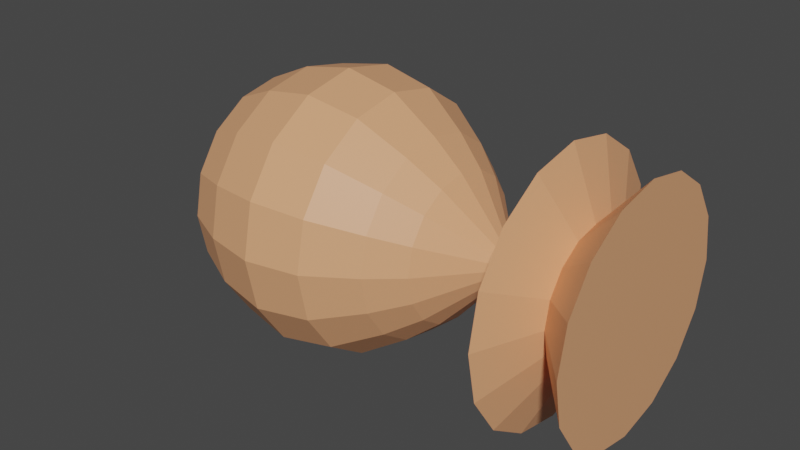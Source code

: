 # Source: bomb02.blend  (saved by Blender 2.81.16; exported with 4.5.12 LTS)
import bpy
from mathutils import Matrix  # noqa: F401  (used for matrix-valued properties, if any)

bpy.ops.wm.read_factory_settings(use_empty=True)
scene = bpy.context.scene
scene.name = 'Scene'

# ---- collections
col_collection = bpy.data.collections.new('Collection'); scene.collection.children.link(col_collection)

# ---- materials (node trees are filled in below, after node groups)
mat_material_001 = bpy.data.materials.new('Material.001')
mat_material_001.use_transparent_shadow = False

# ---- material node trees
mat_material_001.use_nodes = True; mat_material_001.node_tree.nodes.clear()
_N = mat_material_001.node_tree.nodes; _L = mat_material_001.node_tree.links
n0 = _N.new('ShaderNodeOutputMaterial'); n0.name = 'Material Output'; n0.location = (300, 300)
n1 = _N.new('ShaderNodeBsdfPrincipled'); n1.name = 'Principled BSDF'; n1.location = (10, 300)
n1.distribution = 'GGX'
n1.subsurface_method = 'BURLEY'
n1.inputs[0].default_value = (0.8, 0.3759, 0.1858, 1.0)
n1.inputs[3].default_value = 1.45
n1.inputs[27].default_value = (0.0, 0.0, 0.0, 1.0)
n1.inputs[28].default_value = 1.0
_L.new(n1.outputs[0], n0.inputs[0])
n0.is_active_output = True

# ---- world
world_world = bpy.data.worlds.new('World'); scene.world = world_world
world_world.use_nodes = True; world_world.node_tree.nodes.clear()
_N = world_world.node_tree.nodes; _L = world_world.node_tree.links
n0 = _N.new('ShaderNodeOutputWorld'); n0.name = 'World Output'; n0.location = (300, 300)
n1 = _N.new('ShaderNodeBackground'); n1.name = 'Background'; n1.location = (10, 300)
n1.inputs[0].default_value = (0.05088, 0.05088, 0.05088, 1.0)
_L.new(n1.outputs[0], n0.inputs[0])
n0.is_active_output = True
world_world.color = (0.05088, 0.05088, 0.05088)
world_world.use_sun_shadow = False
world_world.sun_shadow_jitter_overblur = 0.0

# ---- meshes
me_sphere = bpy.data.meshes.new('Sphere')
me_sphere.from_pydata([(0.05895, 0.5296, 9.537e-07), (-0.184, 0.692, 9.537e-07), (-0.7573, 0.692, 9.537e-07), (-1.163, 0.4081, 9.537e-07), (0.2213, 0.3604, -0.1493), (0.05895, 0.4893, -0.2027), (-0.184, 0.6393, -0.2648), (-0.4707, 0.692, -0.2866), (-0.7573, 0.6393, -0.2648), (-1.0, 0.5348, -0.2215), (-1.163, 0.377, -0.1562), (0.2213, 0.2758, -0.2758), (0.05895, 0.3745, -0.3745), (-0.184, 0.4893, -0.4893), (-0.4707, 0.5296, -0.5296), (-0.7573, 0.4893, -0.4893), (-1.0, 0.4093, -0.4093), (-1.163, 0.2886, -0.2886), (0.2213, 0.1493, -0.3604), (0.05895, 0.2027, -0.4893), (-0.184, 0.2648, -0.6393), (-0.4707, 0.2866, -0.692), (-0.7573, 0.2648, -0.6393), (-1.0, 0.2215, -0.5348), (-1.163, 0.1562, -0.377), (0.2213, -3.987e-08, -0.3901), (0.05895, -7.553e-08, -0.5296), (-0.184, -1.202e-07, -0.692), (-0.4707, -1.202e-07, -0.749), (-0.7573, -1.202e-07, -0.692), (-1.0, -8.484e-08, -0.5788), (-1.163, -1.262e-07, -0.4081), (0.2213, -0.1493, -0.3604), (0.05895, -0.2027, -0.4893), (-0.184, -0.2648, -0.6393), (-0.4707, -0.2866, -0.692), (-0.7573, -0.2648, -0.6393), (-1.0, -0.2215, -0.5348), (-1.163, -0.1562, -0.377), (0.2213, -0.2758, -0.2758), (0.05895, -0.3745, -0.3745), (-0.184, -0.4893, -0.4893), (-0.4707, -0.5296, -0.5296), (-0.7573, -0.4893, -0.4893), (-1.0, -0.4093, -0.4093), (-1.163, -0.2886, -0.2886), (0.2213, -0.3604, -0.1493), (0.05895, -0.4893, -0.2027), (-0.184, -0.6393, -0.2648), (-0.4707, -0.692, -0.2866), (-0.7573, -0.6393, -0.2648), (-1.0, -0.5348, -0.2215), (-1.163, -0.377, -0.1562), (0.2213, -0.3901, 1.073e-06), (0.05895, -0.5296, 1.192e-06), (-0.184, -0.692, 1.192e-06), (-0.4707, -0.749, 1.192e-06), (-0.7573, -0.692, 1.192e-06), (-1.0, -0.5788, 1.192e-06), (-1.163, -0.4081, 1.073e-06), (0.2213, -0.3604, 0.1493), (0.05895, -0.4893, 0.2027), (-0.184, -0.6393, 0.2648), (-0.4707, -0.692, 0.2866), (-0.7573, -0.6393, 0.2648), (-1.0, -0.5348, 0.2215), (-1.163, -0.377, 0.1562), (0.2213, -0.2758, 0.2758), (0.05895, -0.3745, 0.3745), (-0.184, -0.4893, 0.4893), (-0.4707, -0.5296, 0.5296), (-0.7573, -0.4893, 0.4893), (-1.0, -0.4093, 0.4093), (-1.163, -0.2886, 0.2886), (0.2213, -0.1493, 0.3604), (0.05895, -0.2027, 0.4893), (-0.184, -0.2648, 0.6393), (-0.4707, -0.2866, 0.692), (-0.7573, -0.2648, 0.6393), (-1.0, -0.2215, 0.5348), (-1.163, -0.1562, 0.377), (0.2213, 8.165e-08, 0.3901), (0.05895, 2.37e-07, 0.5296), (-0.184, 2.593e-07, 0.692), (-0.4707, 3.263e-07, 0.749), (-0.7573, 2.593e-07, 0.692), (-1.0, 2.567e-07, 0.5788), (-1.163, 1.757e-07, 0.4081), (0.2213, 0.1493, 0.3604), (0.05895, 0.2027, 0.4893), (-0.184, 0.2648, 0.6393), (-0.4707, 0.2866, 0.692), (-0.7573, 0.2648, 0.6393), (-1.0, 0.2215, 0.5348), (-1.163, 0.1562, 0.377), (0.2213, 0.2758, 0.2758), (0.05895, 0.3745, 0.3745), (-0.184, 0.4893, 0.4893), (-0.4707, 0.5296, 0.5296), (-0.7573, 0.4893, 0.4893), (-1.0, 0.4093, 0.4093), (-1.163, 0.2886, 0.2886), (0.2213, 0.3604, 0.1493), (0.05895, 0.4893, 0.2027), (-0.184, 0.6393, 0.2648), (-0.4707, 0.692, 0.2866), (-0.7573, 0.6393, 0.2648), (-1.0, 0.5348, 0.2215), (-1.163, 0.377, 0.1562), (0.4584, 0.1045, -0.04327), (0.2213, 0.3901, 9.537e-07), (-0.4707, 0.749, 4.768e-07), (-1.0, 0.5788, 5.96e-07), (-1.483, 5.147e-09, 8.345e-07), (0.4584, 0.07995, -0.07995), (0.4584, 0.04327, -0.1045), (0.4584, -1.548e-08, -0.1131), (0.4584, -0.04327, -0.1045), (0.4584, -0.07995, -0.07995), (0.4584, -0.1045, -0.04327), (0.4584, -0.1131, 1.073e-06), (0.4584, -0.1045, 0.04327), (0.4584, -0.07995, 0.07995), (0.4584, -0.04327, 0.1045), (0.4584, 1.974e-08, 0.1131), (0.4584, 0.04327, 0.1045), (0.4584, 0.07995, 0.07995), (0.4584, 0.1045, 0.04327), (0.4584, 0.1131, 9.537e-07), (0.6681, 0.06985, -0.02893), (0.6681, 0.05346, -0.05346), (0.6681, 0.02893, -0.06984), (0.6681, -1.257e-08, -0.0756), (0.6681, -0.02893, -0.06984), (0.6681, -0.05346, -0.05346), (0.6681, -0.06985, -0.02893), (0.6681, -0.0756, 1.073e-06), (0.6681, -0.06985, 0.02893), (0.6681, -0.05346, 0.05346), (0.6681, -0.02893, 0.06985), (0.6681, 1.098e-08, 0.0756), (0.6681, 0.02893, 0.06985), (0.6681, 0.05346, 0.05346), (0.6681, 0.06985, 0.02893), (0.6681, 0.0756, 1.073e-06), (0.7291, 0.4915, -0.2036), (0.7291, 0.3762, -0.3762), (0.7291, 0.2036, -0.4915), (0.7291, -4.797e-08, -0.532), (0.7291, -0.2036, -0.4915), (0.7291, -0.3762, -0.3762), (0.7291, -0.4915, -0.2036), (0.7291, -0.532, 1.192e-06), (0.7291, -0.4915, 0.2036), (0.7291, -0.3762, 0.3762), (0.7291, -0.2036, 0.4915), (0.7291, 1.178e-07, 0.532), (0.7291, 0.2036, 0.4915), (0.7291, 0.3762, 0.3762), (0.7291, 0.4915, 0.2036), (0.7291, 0.532, 9.537e-07), (0.801, 0.6562, -0.2718), (0.801, 0.5022, -0.5022), (0.801, 0.2718, -0.6562), (0.801, -6.11e-08, -0.7103), (0.801, -0.2718, -0.6562), (0.801, -0.5022, -0.5022), (0.801, -0.6562, -0.2718), (0.801, -0.7103, 1.192e-06), (0.801, -0.6562, 0.2718), (0.801, -0.5022, 0.5022), (0.801, -0.2718, 0.6562), (0.801, 1.602e-07, 0.7103), (0.801, 0.2718, 0.6562), (0.801, 0.5022, 0.5022), (0.801, 0.6562, 0.2718), (0.801, 0.7103, 8.345e-07), (0.939, 0.3336, -0.1382), (0.939, 0.2553, -0.2553), (0.939, 0.1382, -0.3336), (0.939, -2.99e-08, -0.3611), (0.939, -0.1382, -0.3336), (0.939, -0.2553, -0.2553), (0.939, -0.3336, -0.1382), (0.939, -0.3611, 1.073e-06), (0.939, -0.3336, 0.1382), (0.939, -0.2553, 0.2553), (0.939, -0.1382, 0.3336), (0.939, 8.258e-08, 0.3611), (0.939, 0.1382, 0.3336), (0.939, 0.2553, 0.2553), (0.939, 0.3336, 0.1382), (0.939, 0.3611, 9.537e-07), (-1.483, 5.147e-09, 8.345e-07), (-1.483, 5.147e-09, 8.345e-07), (-1.483, 5.147e-09, 8.345e-07), (-1.483, 6.542e-09, 8.345e-07), (-1.483, 5.147e-09, 8.345e-07), (-1.483, 5.147e-09, 8.345e-07), (-1.483, 5.147e-09, 8.345e-07), (-1.483, 5.147e-09, 8.345e-07), (-1.483, 5.147e-09, 8.345e-07), (-1.483, 5.147e-09, 8.345e-07), (-1.483, 5.147e-09, 8.345e-07), (-1.483, 6.542e-09, 8.345e-07), (-1.483, 5.147e-09, 8.345e-07), (-1.483, 5.147e-09, 8.345e-07), (-1.483, 5.147e-09, 8.345e-07), (1.182, 0.5967, -0.2472), (1.182, 0.4567, -0.4567), (1.182, 0.2472, -0.5967), (1.182, -4.984e-08, -0.6459), (1.182, -0.2472, -0.5967), (1.182, -0.4567, -0.4567), (1.182, -0.5967, -0.2472), (1.182, -0.6459, 1.192e-06), (1.182, -0.5967, 0.2472), (1.182, -0.4567, 0.4567), (1.182, -0.2472, 0.5967), (1.182, 1.514e-07, 0.6459), (1.182, 0.2472, 0.5967), (1.182, 0.4567, 0.4567), (1.182, 0.5967, 0.2472), (1.182, 0.6459, 9.537e-07)], [], [(2, 111, 7, 8), (1, 0, 5, 6), (67, 60, 121, 122), (31, 38, 197, 196), (112, 2, 8, 9), (111, 1, 6, 7), (0, 110, 4, 5), (3, 112, 9, 10), (94, 101, 206, 205), (9, 8, 15, 16), (7, 6, 13, 14), (5, 4, 11, 12), (10, 9, 16, 17), (8, 7, 14, 15), (6, 5, 12, 13), (25, 18, 115, 116), (12, 11, 18, 19), (17, 16, 23, 24), (15, 14, 21, 22), (13, 12, 19, 20), (32, 25, 116, 117), (87, 94, 205, 204), (16, 15, 22, 23), (14, 13, 20, 21), (24, 23, 30, 31), (22, 21, 28, 29), (20, 19, 26, 27), (95, 88, 125, 126), (59, 66, 201, 200), (23, 22, 29, 30), (21, 20, 27, 28), (19, 18, 25, 26), (88, 81, 124, 125), (52, 59, 200, 199), (30, 29, 36, 37), (28, 27, 34, 35), (26, 25, 32, 33), (31, 30, 37, 38), (29, 28, 35, 36), (27, 26, 33, 34), (37, 36, 43, 44), (35, 34, 41, 42), (33, 32, 39, 40), (38, 37, 44, 45), (36, 35, 42, 43), (34, 33, 40, 41), (60, 53, 120, 121), (3, 10, 193, 113), (45, 44, 51, 52), (43, 42, 49, 50), (41, 40, 47, 48), (53, 46, 119, 120), (17, 24, 195, 194), (44, 43, 50, 51), (42, 41, 48, 49), (40, 39, 46, 47), (50, 49, 56, 57), (48, 47, 54, 55), (110, 102, 127, 128), (10, 17, 194, 193), (51, 50, 57, 58), (49, 48, 55, 56), (47, 46, 53, 54), (52, 51, 58, 59), (80, 87, 204, 203), (58, 57, 64, 65), (56, 55, 62, 63), (54, 53, 60, 61), (59, 58, 65, 66), (57, 56, 63, 64), (55, 54, 61, 62), (18, 11, 114, 115), (63, 62, 69, 70), (61, 60, 67, 68), (66, 65, 72, 73), (64, 63, 70, 71), (62, 61, 68, 69), (81, 74, 123, 124), (38, 45, 198, 197), (65, 64, 71, 72), (73, 72, 79, 80), (71, 70, 77, 78), (69, 68, 75, 76), (11, 4, 109, 114), (101, 108, 207, 206), (72, 71, 78, 79), (70, 69, 76, 77), (68, 67, 74, 75), (76, 75, 82, 83), (39, 32, 117, 118), (73, 80, 203, 202), (79, 78, 85, 86), (77, 76, 83, 84), (75, 74, 81, 82), (80, 79, 86, 87), (78, 77, 84, 85), (45, 52, 199, 198), (86, 85, 92, 93), (84, 83, 90, 91), (82, 81, 88, 89), (87, 86, 93, 94), (85, 84, 91, 92), (83, 82, 89, 90), (102, 95, 126, 127), (89, 88, 95, 96), (94, 93, 100, 101), (92, 91, 98, 99), (90, 89, 96, 97), (74, 67, 122, 123), (66, 73, 202, 201), (93, 92, 99, 100), (91, 90, 97, 98), (101, 100, 107, 108), (99, 98, 105, 106), (97, 96, 103, 104), (46, 39, 118, 119), (108, 3, 113, 207), (100, 99, 106, 107), (98, 97, 104, 105), (96, 95, 102, 103), (4, 110, 128, 109), (24, 31, 196, 195), (107, 106, 2, 112), (105, 104, 1, 111), (103, 102, 110, 0), (108, 107, 112, 3), (106, 105, 111, 2), (104, 103, 0, 1), (124, 123, 139, 140), (120, 119, 135, 136), (116, 115, 131, 132), (109, 128, 144, 129), (127, 126, 142, 143), (123, 122, 138, 139), (119, 118, 134, 135), (115, 114, 130, 131), (126, 125, 141, 142), (128, 127, 143, 144), (122, 121, 137, 138), (118, 117, 133, 134), (114, 109, 129, 130), (125, 124, 140, 141), (121, 120, 136, 137), (117, 116, 132, 133), (143, 142, 158, 159), (135, 134, 150, 151), (142, 141, 157, 158), (134, 133, 149, 150), (141, 140, 156, 157), (133, 132, 148, 149), (140, 139, 155, 156), (132, 131, 147, 148), (139, 138, 154, 155), (131, 130, 146, 147), (138, 137, 153, 154), (129, 144, 160, 145), (130, 129, 145, 146), (137, 136, 152, 153), (144, 143, 159, 160), (136, 135, 151, 152), (154, 153, 169, 170), (145, 160, 176, 161), (146, 145, 161, 162), (153, 152, 168, 169), (160, 159, 175, 176), (152, 151, 167, 168), (159, 158, 174, 175), (151, 150, 166, 167), (158, 157, 173, 174), (150, 149, 165, 166), (157, 156, 172, 173), (149, 148, 164, 165), (156, 155, 171, 172), (148, 147, 163, 164), (155, 154, 170, 171), (147, 146, 162, 163), (165, 164, 180, 181), (172, 171, 187, 188), (164, 163, 179, 180), (171, 170, 186, 187), (163, 162, 178, 179), (170, 169, 185, 186), (161, 176, 192, 177), (162, 161, 177, 178), (169, 168, 184, 185), (176, 175, 191, 192), (168, 167, 183, 184), (175, 174, 190, 191), (167, 166, 182, 183), (174, 173, 189, 190), (166, 165, 181, 182), (173, 172, 188, 189), (183, 182, 213, 214), (190, 189, 220, 221), (182, 181, 212, 213), (189, 188, 219, 220), (181, 180, 211, 212), (188, 187, 218, 219), (180, 179, 210, 211), (187, 186, 217, 218), (179, 178, 209, 210), (186, 185, 216, 217), (177, 192, 223, 208), (178, 177, 208, 209), (185, 184, 215, 216), (192, 191, 222, 223), (184, 183, 214, 215), (191, 190, 221, 222), (223, 222, 221, 220, 219, 218, 217, 216, 215, 214, 213, 212, 211, 210, 209, 208)])
_uv = me_sphere.uv_layers.new(name='UVMap')
_uv.uv.foreach_set('vector', [0.75, 0.375, 0.75, 0.5, 0.6875, 0.5, 0.6875, 0.375, 0.75, 0.625, 0.75, 0.75, 0.6875, 0.75, 0.6875, 0.625, 0.125, 0.875, 0.1875, 0.875, 0.1875, 0.875, 0.125, 0.875, 0.5, 0.125, 0.4375, 0.125, 0.4375, 0.125, 0.5, 0.125, 0.75, 0.25, 0.75, 0.375, 0.6875, 0.375, 0.6875, 0.25, 0.75, 0.5, 0.75, 0.625, 0.6875, 0.625, 0.6875, 0.5, 0.75, 0.75, 0.75, 0.875, 0.6875, 0.875, 0.6875, 0.75, 0.75, 0.125, 0.75, 0.25, 0.6875, 0.25, 0.6875, 0.125, 0.9375, 0.125, 0.875, 0.125, 0.875, 0.125, 0.9375, 0.125, 0.6875, 0.25, 0.6875, 0.375, 0.625, 0.375, 0.625, 0.25, 0.6875, 0.5, 0.6875, 0.625, 0.625, 0.625, 0.625, 0.5, 0.6875, 0.75, 0.6875, 0.875, 0.625, 0.875, 0.625, 0.75, 0.6875, 0.125, 0.6875, 0.25, 0.625, 0.25, 0.625, 0.125, 0.6875, 0.375, 0.6875, 0.5, 0.625, 0.5, 0.625, 0.375, 0.6875, 0.625, 0.6875, 0.75, 0.625, 0.75, 0.625, 0.625, 0.5, 0.875, 0.5625, 0.875, 0.5625, 0.875, 0.5, 0.875, 0.625, 0.75, 0.625, 0.875, 0.5625, 0.875, 0.5625, 0.75, 0.625, 0.125, 0.625, 0.25, 0.5625, 0.25, 0.5625, 0.125, 0.625, 0.375, 0.625, 0.5, 0.5625, 0.5, 0.5625, 0.375, 0.625, 0.625, 0.625, 0.75, 0.5625, 0.75, 0.5625, 0.625, 0.4375, 0.875, 0.5, 0.875, 0.5, 0.875, 0.4375, 0.875, 1.0, 0.125, 0.9375, 0.125, 0.9375, 0.125, 1.0, 0.125, 0.625, 0.25, 0.625, 0.375, 0.5625, 0.375, 0.5625, 0.25, 0.625, 0.5, 0.625, 0.625, 0.5625, 0.625, 0.5625, 0.5, 0.5625, 0.125, 0.5625, 0.25, 0.5, 0.25, 0.5, 0.125, 0.5625, 0.375, 0.5625, 0.5, 0.5, 0.5, 0.5, 0.375, 0.5625, 0.625, 0.5625, 0.75, 0.5, 0.75, 0.5, 0.625, 0.875, 0.875, 0.9375, 0.875, 0.9375, 0.875, 0.875, 0.875, 0.25, 0.125, 0.1875, 0.125, 0.1875, 0.125, 0.25, 0.125, 0.5625, 0.25, 0.5625, 0.375, 0.5, 0.375, 0.5, 0.25, 0.5625, 0.5, 0.5625, 0.625, 0.5, 0.625, 0.5, 0.5, 0.5625, 0.75, 0.5625, 0.875, 0.5, 0.875, 0.5, 0.75, 0.9375, 0.875, 1.0, 0.875, 1.0, 0.875, 0.9375, 0.875, 0.3125, 0.125, 0.25, 0.125, 0.25, 0.125, 0.3125, 0.125, 0.5, 0.25, 0.5, 0.375, 0.4375, 0.375, 0.4375, 0.25, 0.5, 0.5, 0.5, 0.625, 0.4375, 0.625, 0.4375, 0.5, 0.5, 0.75, 0.5, 0.875, 0.4375, 0.875, 0.4375, 0.75, 0.5, 0.125, 0.5, 0.25, 0.4375, 0.25, 0.4375, 0.125, 0.5, 0.375, 0.5, 0.5, 0.4375, 0.5, 0.4375, 0.375, 0.5, 0.625, 0.5, 0.75, 0.4375, 0.75, 0.4375, 0.625, 0.4375, 0.25, 0.4375, 0.375, 0.375, 0.375, 0.375, 0.25, 0.4375, 0.5, 0.4375, 0.625, 0.375, 0.625, 0.375, 0.5, 0.4375, 0.75, 0.4375, 0.875, 0.375, 0.875, 0.375, 0.75, 0.4375, 0.125, 0.4375, 0.25, 0.375, 0.25, 0.375, 0.125, 0.4375, 0.375, 0.4375, 0.5, 0.375, 0.5, 0.375, 0.375, 0.4375, 0.625, 0.4375, 0.75, 0.375, 0.75, 0.375, 0.625, 0.1875, 0.875, 0.25, 0.875, 0.25, 0.875, 0.1875, 0.875, 0.75, 0.125, 0.6875, 0.125, 0.6875, 0.125, 0.75, 0.125, 0.375, 0.125, 0.375, 0.25, 0.3125, 0.25, 0.3125, 0.125, 0.375, 0.375, 0.375, 0.5, 0.3125, 0.5, 0.3125, 0.375, 0.375, 0.625, 0.375, 0.75, 0.3125, 0.75, 0.3125, 0.625, 0.25, 0.875, 0.3125, 0.875, 0.3125, 0.875, 0.25, 0.875, 0.625, 0.125, 0.5625, 0.125, 0.5625, 0.125, 0.625, 0.125, 0.375, 0.25, 0.375, 0.375, 0.3125, 0.375, 0.3125, 0.25, 0.375, 0.5, 0.375, 0.625, 0.3125, 0.625, 0.3125, 0.5, 0.375, 0.75, 0.375, 0.875, 0.3125, 0.875, 0.3125, 0.75, 0.3125, 0.375, 0.3125, 0.5, 0.25, 0.5, 0.25, 0.375, 0.3125, 0.625, 0.3125, 0.75, 0.25, 0.75, 0.25, 0.625, 0.75, 0.875, 0.8125, 0.875, 0.8125, 0.875, 0.75, 0.875, 0.6875, 0.125, 0.625, 0.125, 0.625, 0.125, 0.6875, 0.125, 0.3125, 0.25, 0.3125, 0.375, 0.25, 0.375, 0.25, 0.25, 0.3125, 0.5, 0.3125, 0.625, 0.25, 0.625, 0.25, 0.5, 0.3125, 0.75, 0.3125, 0.875, 0.25, 0.875, 0.25, 0.75, 0.3125, 0.125, 0.3125, 0.25, 0.25, 0.25, 0.25, 0.125, 0.0625, 0.125, 0.0, 0.125, 0.0, 0.125, 0.0625, 0.125, 0.25, 0.25, 0.25, 0.375, 0.1875, 0.375, 0.1875, 0.25, 0.25, 0.5, 0.25, 0.625, 0.1875, 0.625, 0.1875, 0.5, 0.25, 0.75, 0.25, 0.875, 0.1875, 0.875, 0.1875, 0.75, 0.25, 0.125, 0.25, 0.25, 0.1875, 0.25, 0.1875, 0.125, 0.25, 0.375, 0.25, 0.5, 0.1875, 0.5, 0.1875, 0.375, 0.25, 0.625, 0.25, 0.75, 0.1875, 0.75, 0.1875, 0.625, 0.5625, 0.875, 0.625, 0.875, 0.625, 0.875, 0.5625, 0.875, 0.1875, 0.5, 0.1875, 0.625, 0.125, 0.625, 0.125, 0.5, 0.1875, 0.75, 0.1875, 0.875, 0.125, 0.875, 0.125, 0.75, 0.1875, 0.125, 0.1875, 0.25, 0.125, 0.25, 0.125, 0.125, 0.1875, 0.375, 0.1875, 0.5, 0.125, 0.5, 0.125, 0.375, 0.1875, 0.625, 0.1875, 0.75, 0.125, 0.75, 0.125, 0.625, 0.0, 0.875, 0.0625, 0.875, 0.0625, 0.875, 0.0, 0.875, 0.4375, 0.125, 0.375, 0.125, 0.375, 0.125, 0.4375, 0.125, 0.1875, 0.25, 0.1875, 0.375, 0.125, 0.375, 0.125, 0.25, 0.125, 0.125, 0.125, 0.25, 0.0625, 0.25, 0.0625, 0.125, 0.125, 0.375, 0.125, 0.5, 0.0625, 0.5, 0.0625, 0.375, 0.125, 0.625, 0.125, 0.75, 0.0625, 0.75, 0.0625, 0.625, 0.625, 0.875, 0.6875, 0.875, 0.6875, 0.875, 0.625, 0.875, 0.875, 0.125, 0.8125, 0.125, 0.8125, 0.125, 0.875, 0.125, 0.125, 0.25, 0.125, 0.375, 0.0625, 0.375, 0.0625, 0.25, 0.125, 0.5, 0.125, 0.625, 0.0625, 0.625, 0.0625, 0.5, 0.125, 0.75, 0.125, 0.875, 0.0625, 0.875, 0.0625, 0.75, 0.0625, 0.625, 0.0625, 0.75, 0.0, 0.75, 0.0, 0.625, 0.375, 0.875, 0.4375, 0.875, 0.4375, 0.875, 0.375, 0.875, 0.125, 0.125, 0.0625, 0.125, 0.0625, 0.125, 0.125, 0.125, 0.0625, 0.25, 0.0625, 0.375, 0.0, 0.375, 0.0, 0.25, 0.0625, 0.5, 0.0625, 0.625, 0.0, 0.625, 0.0, 0.5, 0.0625, 0.75, 0.0625, 0.875, 0.0, 0.875, 0.0, 0.75, 0.0625, 0.125, 0.0625, 0.25, 0.0, 0.25, 0.0, 0.125, 0.0625, 0.375, 0.0625, 0.5, 0.0, 0.5, 0.0, 0.375, 0.375, 0.125, 0.3125, 0.125, 0.3125, 0.125, 0.375, 0.125, 1.0, 0.25, 1.0, 0.375, 0.9375, 0.375, 0.9375, 0.25, 1.0, 0.5, 1.0, 0.625, 0.9375, 0.625, 0.9375, 0.5, 1.0, 0.75, 1.0, 0.875, 0.9375, 0.875, 0.9375, 0.75, 1.0, 0.125, 1.0, 0.25, 0.9375, 0.25, 0.9375, 0.125, 1.0, 0.375, 1.0, 0.5, 0.9375, 0.5, 0.9375, 0.375, 1.0, 0.625, 1.0, 0.75, 0.9375, 0.75, 0.9375, 0.625, 0.8125, 0.875, 0.875, 0.875, 0.875, 0.875, 0.8125, 0.875, 0.9375, 0.75, 0.9375, 0.875, 0.875, 0.875, 0.875, 0.75, 0.9375, 0.125, 0.9375, 0.25, 0.875, 0.25, 0.875, 0.125, 0.9375, 0.375, 0.9375, 0.5, 0.875, 0.5, 0.875, 0.375, 0.9375, 0.625, 0.9375, 0.75, 0.875, 0.75, 0.875, 0.625, 0.0625, 0.875, 0.125, 0.875, 0.125, 0.875, 0.0625, 0.875, 0.1875, 0.125, 0.125, 0.125, 0.125, 0.125, 0.1875, 0.125, 0.9375, 0.25, 0.9375, 0.375, 0.875, 0.375, 0.875, 0.25, 0.9375, 0.5, 0.9375, 0.625, 0.875, 0.625, 0.875, 0.5, 0.875, 0.125, 0.875, 0.25, 0.8125, 0.25, 0.8125, 0.125, 0.875, 0.375, 0.875, 0.5, 0.8125, 0.5, 0.8125, 0.375, 0.875, 0.625, 0.875, 0.75, 0.8125, 0.75, 0.8125, 0.625, 0.3125, 0.875, 0.375, 0.875, 0.375, 0.875, 0.3125, 0.875, 0.8125, 0.125, 0.75, 0.125, 0.75, 0.125, 0.8125, 0.125, 0.875, 0.25, 0.875, 0.375, 0.8125, 0.375, 0.8125, 0.25, 0.875, 0.5, 0.875, 0.625, 0.8125, 0.625, 0.8125, 0.5, 0.875, 0.75, 0.875, 0.875, 0.8125, 0.875, 0.8125, 0.75, 0.6875, 0.875, 0.75, 0.875, 0.75, 0.875, 0.6875, 0.875, 0.5625, 0.125, 0.5, 0.125, 0.5, 0.125, 0.5625, 0.125, 0.8125, 0.25, 0.8125, 0.375, 0.75, 0.375, 0.75, 0.25, 0.8125, 0.5, 0.8125, 0.625, 0.75, 0.625, 0.75, 0.5, 0.8125, 0.75, 0.8125, 0.875, 0.75, 0.875, 0.75, 0.75, 0.8125, 0.125, 0.8125, 0.25, 0.75, 0.25, 0.75, 0.125, 0.8125, 0.375, 0.8125, 0.5, 0.75, 0.5, 0.75, 0.375, 0.8125, 0.625, 0.8125, 0.75, 0.75, 0.75, 0.75, 0.625, 0.0, 0.875, 0.0625, 0.875, 0.0625, 0.875, 0.0, 0.875, 0.25, 0.875, 0.3125, 0.875, 0.3125, 0.875, 0.25, 0.875, 0.5, 0.875, 0.5625, 0.875, 0.5625, 0.875, 0.5, 0.875, 0.6875, 0.875, 0.75, 0.875, 0.75, 0.875, 0.6875, 0.875, 0.8125, 0.875, 0.875, 0.875, 0.875, 0.875, 0.8125, 0.875, 0.0625, 0.875, 0.125, 0.875, 0.125, 0.875, 0.0625, 0.875, 0.3125, 0.875, 0.375, 0.875, 0.375, 0.875, 0.3125, 0.875, 0.5625, 0.875, 0.625, 0.875, 0.625, 0.875, 0.5625, 0.875, 0.875, 0.875, 0.9375, 0.875, 0.9375, 0.875, 0.875, 0.875, 0.75, 0.875, 0.8125, 0.875, 0.8125, 0.875, 0.75, 0.875, 0.125, 0.875, 0.1875, 0.875, 0.1875, 0.875, 0.125, 0.875, 0.375, 0.875, 0.4375, 0.875, 0.4375, 0.875, 0.375, 0.875, 0.625, 0.875, 0.6875, 0.875, 0.6875, 0.875, 0.625, 0.875, 0.9375, 0.875, 1.0, 0.875, 1.0, 0.875, 0.9375, 0.875, 0.1875, 0.875, 0.25, 0.875, 0.25, 0.875, 0.1875, 0.875, 0.4375, 0.875, 0.5, 0.875, 0.5, 0.875, 0.4375, 0.875, 0.8125, 0.875, 0.875, 0.875, 0.875, 0.875, 0.8125, 0.875, 0.3125, 0.875, 0.375, 0.875, 0.375, 0.875, 0.3125, 0.875, 0.875, 0.875, 0.9375, 0.875, 0.9375, 0.875, 0.875, 0.875, 0.375, 0.875, 0.4375, 0.875, 0.4375, 0.875, 0.375, 0.875, 0.9375, 0.875, 1.0, 0.875, 1.0, 0.875, 0.9375, 0.875, 0.4375, 0.875, 0.5, 0.875, 0.5, 0.875, 0.4375, 0.875, 0.0, 0.875, 0.0625, 0.875, 0.0625, 0.875, 0.0, 0.875, 0.5, 0.875, 0.5625, 0.875, 0.5625, 0.875, 0.5, 0.875, 0.0625, 0.875, 0.125, 0.875, 0.125, 0.875, 0.0625, 0.875, 0.5625, 0.875, 0.625, 0.875, 0.625, 0.875, 0.5625, 0.875, 0.125, 0.875, 0.1875, 0.875, 0.1875, 0.875, 0.125, 0.875, 0.6875, 0.875, 0.75, 0.875, 0.75, 0.875, 0.6875, 0.875, 0.625, 0.875, 0.6875, 0.875, 0.6875, 0.875, 0.625, 0.875, 0.1875, 0.875, 0.25, 0.875, 0.25, 0.875, 0.1875, 0.875, 0.75, 0.875, 0.8125, 0.875, 0.8125, 0.875, 0.75, 0.875, 0.25, 0.875, 0.3125, 0.875, 0.3125, 0.875, 0.25, 0.875, 0.125, 0.875, 0.1875, 0.875, 0.1875, 0.875, 0.125, 0.875, 0.6875, 0.875, 0.75, 0.875, 0.75, 0.875, 0.6875, 0.875, 0.625, 0.875, 0.6875, 0.875, 0.6875, 0.875, 0.625, 0.875, 0.1875, 0.875, 0.25, 0.875, 0.25, 0.875, 0.1875, 0.875, 0.75, 0.875, 0.8125, 0.875, 0.8125, 0.875, 0.75, 0.875, 0.25, 0.875, 0.3125, 0.875, 0.3125, 0.875, 0.25, 0.875, 0.8125, 0.875, 0.875, 0.875, 0.875, 0.875, 0.8125, 0.875, 0.3125, 0.875, 0.375, 0.875, 0.375, 0.875, 0.3125, 0.875, 0.875, 0.875, 0.9375, 0.875, 0.9375, 0.875, 0.875, 0.875, 0.375, 0.875, 0.4375, 0.875, 0.4375, 0.875, 0.375, 0.875, 0.9375, 0.875, 1.0, 0.875, 1.0, 0.875, 0.9375, 0.875, 0.4375, 0.875, 0.5, 0.875, 0.5, 0.875, 0.4375, 0.875, 0.0, 0.875, 0.0625, 0.875, 0.0625, 0.875, 0.0, 0.875, 0.5, 0.875, 0.5625, 0.875, 0.5625, 0.875, 0.5, 0.875, 0.0625, 0.875, 0.125, 0.875, 0.125, 0.875, 0.0625, 0.875, 0.5625, 0.875, 0.625, 0.875, 0.625, 0.875, 0.5625, 0.875, 0.4375, 0.875, 0.5, 0.875, 0.5, 0.875, 0.4375, 0.875, 0.0, 0.875, 0.0625, 0.875, 0.0625, 0.875, 0.0, 0.875, 0.5, 0.875, 0.5625, 0.875, 0.5625, 0.875, 0.5, 0.875, 0.0625, 0.875, 0.125, 0.875, 0.125, 0.875, 0.0625, 0.875, 0.5625, 0.875, 0.625, 0.875, 0.625, 0.875, 0.5625, 0.875, 0.125, 0.875, 0.1875, 0.875, 0.1875, 0.875, 0.125, 0.875, 0.6875, 0.875, 0.75, 0.875, 0.75, 0.875, 0.6875, 0.875, 0.625, 0.875, 0.6875, 0.875, 0.6875, 0.875, 0.625, 0.875, 0.1875, 0.875, 0.25, 0.875, 0.25, 0.875, 0.1875, 0.875, 0.75, 0.875, 0.8125, 0.875, 0.8125, 0.875, 0.75, 0.875, 0.25, 0.875, 0.3125, 0.875, 0.3125, 0.875, 0.25, 0.875, 0.8125, 0.875, 0.875, 0.875, 0.875, 0.875, 0.8125, 0.875, 0.3125, 0.875, 0.375, 0.875, 0.375, 0.875, 0.3125, 0.875, 0.875, 0.875, 0.9375, 0.875, 0.9375, 0.875, 0.875, 0.875, 0.375, 0.875, 0.4375, 0.875, 0.4375, 0.875, 0.375, 0.875, 0.9375, 0.875, 1.0, 0.875, 1.0, 0.875, 0.9375, 0.875, 0.3125, 0.875, 0.375, 0.875, 0.375, 0.875, 0.3125, 0.875, 0.875, 0.875, 0.9375, 0.875, 0.9375, 0.875, 0.875, 0.875, 0.375, 0.875, 0.4375, 0.875, 0.4375, 0.875, 0.375, 0.875, 0.9375, 0.875, 1.0, 0.875, 1.0, 0.875, 0.9375, 0.875, 0.4375, 0.875, 0.5, 0.875, 0.5, 0.875, 0.4375, 0.875, 0.0, 0.875, 0.0625, 0.875, 0.0625, 0.875, 0.0, 0.875, 0.5, 0.875, 0.5625, 0.875, 0.5625, 0.875, 0.5, 0.875, 0.0625, 0.875, 0.125, 0.875, 0.125, 0.875, 0.0625, 0.875, 0.5625, 0.875, 0.625, 0.875, 0.625, 0.875, 0.5625, 0.875, 0.125, 0.875, 0.1875, 0.875, 0.1875, 0.875, 0.125, 0.875, 0.6875, 0.875, 0.75, 0.875, 0.75, 0.875, 0.6875, 0.875, 0.625, 0.875, 0.6875, 0.875, 0.6875, 0.875, 0.625, 0.875, 0.1875, 0.875, 0.25, 0.875, 0.25, 0.875, 0.1875, 0.875, 0.75, 0.875, 0.8125, 0.875, 0.8125, 0.875, 0.75, 0.875, 0.25, 0.875, 0.3125, 0.875, 0.3125, 0.875, 0.25, 0.875, 0.8125, 0.875, 0.875, 0.875, 0.875, 0.875, 0.8125, 0.875, 0.75, 0.875, 0.8125, 0.875, 0.875, 0.875, 0.9375, 0.875, 1.0, 0.875, 0.0625, 0.875, 0.125, 0.875, 0.1875, 0.875, 0.25, 0.875, 0.3125, 0.875, 0.375, 0.875, 0.4375, 0.875, 0.5, 0.875, 0.5625, 0.875, 0.625, 0.875, 0.6875, 0.875])
me_sphere.materials.append(mat_material_001)
me_sphere.use_remesh_fix_poles = True
me_sphere.use_remesh_preserve_attributes = False
me_sphere.use_mirror_vertex_groups = False
me_sphere.update()

# ---- objects
ob_sphere = bpy.data.objects.new('Sphere', me_sphere)

# ---- transforms, parenting, visibility, modifiers, constraints
ob_sphere.location = (0.4707, 1.288e-07, 1.428)
ob_sphere.lineart.crease_threshold = 0.0

# ---- collection membership
col_collection.objects.link(ob_sphere)

# ---- scene / render settings (as saved in the file)
scene.frame_start = 1; scene.frame_end = 250; scene.frame_set(1)
scene.render.engine = 'BLENDER_EEVEE_NEXT'
scene.cycles.use_denoising = False
scene.cycles.samples = 128
scene.cycles.sampling_pattern = 'TABULATED_SOBOL'
scene.cycles.use_adaptive_sampling = False
scene.cycles.use_light_tree = False
scene.view_settings.view_transform = 'Filmic'
bpy.context.view_layer.update()

# ---- added for rendering (the .blend has no active camera and no usable light): camera, sun
cam_auto = bpy.data.cameras.new('AutoCamera')
cam_auto.lens = 50.0
cam_auto.sensor_width = 36.0
cam_auto.clip_end = 1000.0
ob_auto_camera = bpy.data.objects.new('AutoCamera', cam_auto)
scene.collection.objects.link(ob_auto_camera)
ob_auto_camera.location = (3.47038, -3.78006, 3.9476)
ob_auto_camera.rotation_euler = (1.09748, -7.21219e-08, 0.694738)
scene.camera = ob_auto_camera
light_auto_sun = bpy.data.lights.new('AutoSun', 'SUN')
light_auto_sun.energy = 3.0
light_auto_sun.angle = 0.0523599
ob_auto_sun = bpy.data.objects.new('AutoSun', light_auto_sun)
scene.collection.objects.link(ob_auto_sun)
ob_auto_sun.rotation_euler = (0.872665, 0.174533, 0.523599)
bpy.context.view_layer.update()
